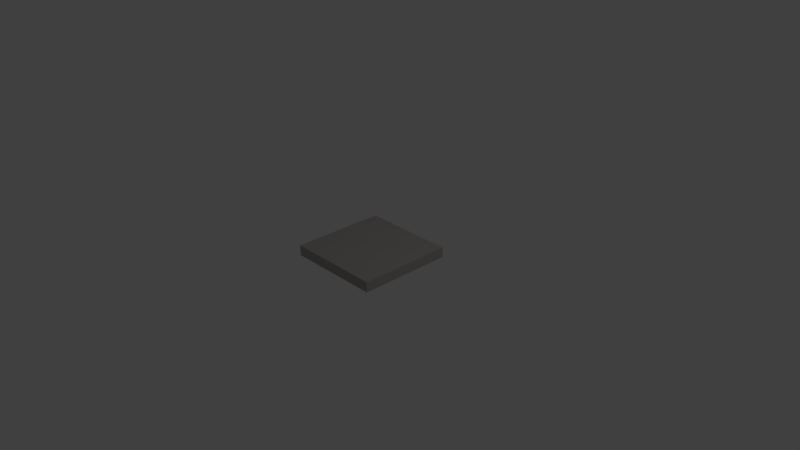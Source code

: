 # Source: lamp.blend  (saved by Blender 2.79.0; exported with 4.5.12 LTS)
import bpy
from mathutils import Matrix  # noqa: F401  (used for matrix-valued properties, if any)

bpy.ops.wm.read_factory_settings(use_empty=True)
scene = bpy.context.scene
scene.name = 'Scene'

# ---- collections
col_collection_1 = bpy.data.collections.new('Collection 1'); scene.collection.children.link(col_collection_1)

# ---- materials (node trees are filled in below, after node groups)
mat_material_003 = bpy.data.materials.new('Material.003')
mat_material_003.alpha_threshold = 0.0
mat_material_003.use_transparent_shadow = False
mat_material_003.diffuse_color = (1.0, 0.8479, 0.5899, 1.0)
mat_material_003.roughness = 0.5
mat_material_002 = bpy.data.materials.new('Material.002')
mat_material_002.alpha_threshold = 0.0
mat_material_002.use_transparent_shadow = False
mat_material_002.diffuse_color = (0.3588, 0.3588, 0.3588, 1.0)
mat_material_002.roughness = 0.5
mat_material_002.specular_intensity = 0.0604
mat_material = bpy.data.materials.new('Material')
mat_material.alpha_threshold = 0.0
mat_material.use_transparent_shadow = False
mat_material.diffuse_color = (0.4385, 0.4183, 0.3931, 1.0)
mat_material.roughness = 0.5
mat_material.specular_intensity = 0.04027
mat_material.line_color = (0.0, 0.0, 0.0, 1.0)
mat_material_001 = bpy.data.materials.new('Material.001')
mat_material_001.alpha_threshold = 0.0
mat_material_001.use_transparent_shadow = False
mat_material_001.diffuse_color = (0.7484, 0.7484, 0.7484, 1.0)
mat_material_001.roughness = 0.5

# ---- material node trees

# ---- world
world_world = bpy.data.worlds.new('World'); scene.world = world_world
world_world.color = (0.05088, 0.05088, 0.05088)
world_world.use_sun_shadow = False
world_world.sun_shadow_jitter_overblur = 0.0
world_world.cycles.sampling_method = 'MANUAL'

# ---- cameras
cam_camera = bpy.data.cameras.new('Camera')
cam_camera.clip_end = 100.0
cam_camera.lens = 35.0
cam_camera.sensor_width = 32.0
cam_camera.sensor_height = 18.0
cam_camera.ortho_scale = 7.314
cam_camera.dof.focus_distance = 0.0
cam_camera.dof.aperture_fstop = 128.0

# ---- lights
light_lamp = bpy.data.lights.new('Lamp', 'POINT')
light_lamp.transmission_factor = 0.0
light_lamp.cutoff_distance = 30.0
light_lamp.energy = 100.0
light_lamp.shadow_buffer_clip_start = 1.001
light_lamp.shadow_soft_size = 0.1
light_lamp.shadow_maximum_resolution = 0.006
light_lamp.use_absolute_resolution = True

# ---- meshes
me_cylinder_004 = bpy.data.meshes.new('Cylinder.004')
me_cylinder_004.from_pydata([(0.0, 1.0, -1.0), (0.0, 1.0, 1.0), (0.1951, 0.9808, -1.0), (0.1951, 0.9808, 1.0), (0.3827, 0.9239, -1.0), (0.3827, 0.9239, 1.0), (0.5556, 0.8315, -1.0), (0.5556, 0.8315, 1.0), (0.7071, 0.7071, -1.0), (0.7071, 0.7071, 1.0), (0.8315, 0.5556, -1.0), (0.8315, 0.5556, 1.0), (0.9239, 0.3827, -1.0), (0.9239, 0.3827, 1.0), (0.9808, 0.1951, -1.0), (0.9808, 0.1951, 1.0), (1.0, 7.55e-08, -1.0), (1.0, 7.55e-08, 1.0), (0.9808, -0.1951, -1.0), (0.9808, -0.1951, 1.0), (0.9239, -0.3827, -1.0), (0.9239, -0.3827, 1.0), (0.8315, -0.5556, -1.0), (0.8315, -0.5556, 1.0), (0.7071, -0.7071, -1.0), (0.7071, -0.7071, 1.0), (0.5556, -0.8315, -1.0), (0.5556, -0.8315, 1.0), (0.3827, -0.9239, -1.0), (0.3827, -0.9239, 1.0), (0.1951, -0.9808, -1.0), (0.1951, -0.9808, 1.0), (-3.258e-07, -1.0, -1.0), (-3.258e-07, -1.0, 1.0), (-0.1951, -0.9808, -1.0), (-0.1951, -0.9808, 1.0), (-0.3827, -0.9239, -1.0), (-0.3827, -0.9239, 1.0), (-0.5556, -0.8315, -1.0), (-0.5556, -0.8315, 1.0), (-0.7071, -0.7071, -1.0), (-0.7071, -0.7071, 1.0), (-0.8315, -0.5556, -1.0), (-0.8315, -0.5556, 1.0), (-0.9239, -0.3827, -1.0), (-0.9239, -0.3827, 1.0), (-0.9808, -0.1951, -1.0), (-0.9808, -0.1951, 1.0), (-1.0, 9.656e-07, -1.0), (-1.0, 9.656e-07, 1.0), (-0.9808, 0.1951, -1.0), (-0.9808, 0.1951, 1.0), (-0.9239, 0.3827, -1.0), (-0.9239, 0.3827, 1.0), (-0.8315, 0.5556, -1.0), (-0.8315, 0.5556, 1.0), (-0.7071, 0.7071, -1.0), (-0.7071, 0.7071, 1.0), (-0.5556, 0.8315, -1.0), (-0.5556, 0.8315, 1.0), (-0.3827, 0.9239, -1.0), (-0.3827, 0.9239, 1.0), (-0.1951, 0.9808, -1.0), (-0.1951, 0.9808, 1.0)], [], [(0, 1, 3, 2), (2, 3, 5, 4), (4, 5, 7, 6), (6, 7, 9, 8), (8, 9, 11, 10), (10, 11, 13, 12), (12, 13, 15, 14), (14, 15, 17, 16), (16, 17, 19, 18), (18, 19, 21, 20), (20, 21, 23, 22), (22, 23, 25, 24), (24, 25, 27, 26), (26, 27, 29, 28), (28, 29, 31, 30), (30, 31, 33, 32), (32, 33, 35, 34), (34, 35, 37, 36), (36, 37, 39, 38), (38, 39, 41, 40), (40, 41, 43, 42), (42, 43, 45, 44), (44, 45, 47, 46), (46, 47, 49, 48), (48, 49, 51, 50), (50, 51, 53, 52), (52, 53, 55, 54), (54, 55, 57, 56), (56, 57, 59, 58), (58, 59, 61, 60), (3, 1, 63, 61, 59, 57, 55, 53, 51, 49, 47, 45, 43, 41, 39, 37, 35, 33, 31, 29, 27, 25, 23, 21, 19, 17, 15, 13, 11, 9, 7, 5), (60, 61, 63, 62), (62, 63, 1, 0), (0, 2, 4, 6, 8, 10, 12, 14, 16, 18, 20, 22, 24, 26, 28, 30, 32, 34, 36, 38, 40, 42, 44, 46, 48, 50, 52, 54, 56, 58, 60, 62)])
me_cylinder_004.materials.append(mat_material_003)
me_cylinder_004.use_remesh_preserve_volume = False
me_cylinder_004.use_remesh_preserve_attributes = False
me_cylinder_004.use_mirror_vertex_groups = False
me_cylinder_004.update()
me_cube_001 = bpy.data.meshes.new('Cube.001')
me_cube_001.from_pydata([(-0.7431, -1.0, -0.7431), (-0.7431, 1.0, -0.7431), (1.0, -1.0, -1.0), (0.7431, -1.0, 0.7431), (1.0, 1.0, -1.0), (0.7431, 1.0, 0.7431)], [], [(4, 5, 3, 2), (1, 4, 2, 0)])
me_cube_001.materials.append(mat_material_002)
me_cube_001.use_remesh_preserve_volume = False
me_cube_001.use_remesh_preserve_attributes = False
me_cube_001.use_mirror_vertex_groups = False
me_cube_001.update()
me_cube = bpy.data.meshes.new('Cube')
me_cube.from_pydata([(1.0, 1.0, -1.0), (1.0, -1.0, -1.0), (-1.0, -1.0, -1.0), (-1.0, 1.0, -1.0), (1.0, 1.0, 1.0), (1.0, -1.0, 1.0), (-1.0, -1.0, 1.0), (-1.0, 1.0, 1.0), (0.9608, 0.9608, 1.0), (0.9608, -0.9608, 1.0), (-0.9608, 0.9608, 1.0), (-0.9608, -0.9608, 1.0), (0.8943, 0.9608, -0.9326), (0.8943, -0.9608, -0.9326), (-0.8943, 0.9608, -0.9326), (-0.8943, -0.9608, -0.9326)], [], [(0, 1, 2, 3), (6, 5, 9, 11), (0, 4, 5, 1), (1, 5, 6, 2), (2, 6, 7, 3), (4, 0, 3, 7), (11, 9, 13, 15), (5, 4, 8, 9), (7, 6, 11, 10), (4, 7, 10, 8), (12, 14, 15, 13), (9, 8, 12, 13), (10, 11, 15, 14), (8, 10, 14, 12)])
me_cube.materials.append(mat_material)
me_cube.use_remesh_preserve_volume = False
me_cube.use_remesh_preserve_attributes = False
me_cube.use_mirror_vertex_groups = False
me_cube.update()
me_cube_002 = bpy.data.meshes.new('Cube.002')
me_cube_002.from_pydata([(-0.7431, -1.0, -0.7431), (-0.7431, 1.0, -0.7431), (1.0, -1.0, -1.0), (0.7431, -1.0, 0.7431), (1.0, 1.0, -1.0), (0.7431, 1.0, 0.7431)], [], [(4, 5, 3, 2), (1, 4, 2, 0)])
me_cube_002.materials.append(mat_material_002)
me_cube_002.use_remesh_preserve_volume = False
me_cube_002.use_remesh_preserve_attributes = False
me_cube_002.use_mirror_vertex_groups = False
me_cube_002.update()
me_cube_003 = bpy.data.meshes.new('Cube.003')
me_cube_003.from_pydata([(-0.7431, -1.0, -0.7431), (-0.7431, 1.0, -0.7431), (1.0, -1.0, -1.0), (0.7431, -1.0, 0.7431), (1.0, 1.0, -1.0), (0.7431, 1.0, 0.7431)], [], [(4, 5, 3, 2), (1, 4, 2, 0)])
me_cube_003.materials.append(mat_material_002)
me_cube_003.use_remesh_preserve_volume = False
me_cube_003.use_remesh_preserve_attributes = False
me_cube_003.use_mirror_vertex_groups = False
me_cube_003.update()
me_cylinder_005 = bpy.data.meshes.new('Cylinder.005')
me_cylinder_005.from_pydata([(0.0, 1.0, -1.0), (0.0, 1.0, 1.0), (0.1951, 0.9808, -1.0), (0.1951, 0.9808, 1.0), (0.3827, 0.9239, -1.0), (0.3827, 0.9239, 1.0), (0.5556, 0.8315, -1.0), (0.5556, 0.8315, 1.0), (0.7071, 0.7071, -1.0), (0.7071, 0.7071, 1.0), (0.8315, 0.5556, -1.0), (0.8315, 0.5556, 1.0), (0.9239, 0.3827, -1.0), (0.9239, 0.3827, 1.0), (0.9808, 0.1951, -1.0), (0.9808, 0.1951, 1.0), (1.0, 7.55e-08, -1.0), (1.0, 7.55e-08, 1.0), (0.9808, -0.1951, -1.0), (0.9808, -0.1951, 1.0), (0.9239, -0.3827, -1.0), (0.9239, -0.3827, 1.0), (0.8315, -0.5556, -1.0), (0.8315, -0.5556, 1.0), (0.7071, -0.7071, -1.0), (0.7071, -0.7071, 1.0), (0.5556, -0.8315, -1.0), (0.5556, -0.8315, 1.0), (0.3827, -0.9239, -1.0), (0.3827, -0.9239, 1.0), (0.1951, -0.9808, -1.0), (0.1951, -0.9808, 1.0), (-3.258e-07, -1.0, -1.0), (-3.258e-07, -1.0, 1.0), (-0.1951, -0.9808, -1.0), (-0.1951, -0.9808, 1.0), (-0.3827, -0.9239, -1.0), (-0.3827, -0.9239, 1.0), (-0.5556, -0.8315, -1.0), (-0.5556, -0.8315, 1.0), (-0.7071, -0.7071, -1.0), (-0.7071, -0.7071, 1.0), (-0.8315, -0.5556, -1.0), (-0.8315, -0.5556, 1.0), (-0.9239, -0.3827, -1.0), (-0.9239, -0.3827, 1.0), (-0.9808, -0.1951, -1.0), (-0.9808, -0.1951, 1.0), (-1.0, 9.656e-07, -1.0), (-1.0, 9.656e-07, 1.0), (-0.9808, 0.1951, -1.0), (-0.9808, 0.1951, 1.0), (-0.9239, 0.3827, -1.0), (-0.9239, 0.3827, 1.0), (-0.8315, 0.5556, -1.0), (-0.8315, 0.5556, 1.0), (-0.7071, 0.7071, -1.0), (-0.7071, 0.7071, 1.0), (-0.5556, 0.8315, -1.0), (-0.5556, 0.8315, 1.0), (-0.3827, 0.9239, -1.0), (-0.3827, 0.9239, 1.0), (-0.1951, 0.9808, -1.0), (-0.1951, 0.9808, 1.0)], [], [(0, 1, 3, 2), (2, 3, 5, 4), (4, 5, 7, 6), (6, 7, 9, 8), (8, 9, 11, 10), (10, 11, 13, 12), (12, 13, 15, 14), (14, 15, 17, 16), (16, 17, 19, 18), (18, 19, 21, 20), (20, 21, 23, 22), (22, 23, 25, 24), (24, 25, 27, 26), (26, 27, 29, 28), (28, 29, 31, 30), (30, 31, 33, 32), (32, 33, 35, 34), (34, 35, 37, 36), (36, 37, 39, 38), (38, 39, 41, 40), (40, 41, 43, 42), (42, 43, 45, 44), (44, 45, 47, 46), (46, 47, 49, 48), (48, 49, 51, 50), (50, 51, 53, 52), (52, 53, 55, 54), (54, 55, 57, 56), (56, 57, 59, 58), (58, 59, 61, 60), (3, 1, 63, 61, 59, 57, 55, 53, 51, 49, 47, 45, 43, 41, 39, 37, 35, 33, 31, 29, 27, 25, 23, 21, 19, 17, 15, 13, 11, 9, 7, 5), (60, 61, 63, 62), (62, 63, 1, 0), (0, 2, 4, 6, 8, 10, 12, 14, 16, 18, 20, 22, 24, 26, 28, 30, 32, 34, 36, 38, 40, 42, 44, 46, 48, 50, 52, 54, 56, 58, 60, 62)])
me_cylinder_005.materials.append(mat_material_003)
me_cylinder_005.use_remesh_preserve_volume = False
me_cylinder_005.use_remesh_preserve_attributes = False
me_cylinder_005.use_mirror_vertex_groups = False
me_cylinder_005.update()
me_cylinder_006 = bpy.data.meshes.new('Cylinder.006')
me_cylinder_006.from_pydata([(0.0, 1.0, -1.0), (0.0, 1.0, 1.0), (0.1951, 0.9808, -1.0), (0.1951, 0.9808, 1.0), (0.3827, 0.9239, -1.0), (0.3827, 0.9239, 1.0), (0.5556, 0.8315, -1.0), (0.5556, 0.8315, 1.0), (0.7071, 0.7071, -1.0), (0.7071, 0.7071, 1.0), (0.8315, 0.5556, -1.0), (0.8315, 0.5556, 1.0), (0.9239, 0.3827, -1.0), (0.9239, 0.3827, 1.0), (0.9808, 0.1951, -1.0), (0.9808, 0.1951, 1.0), (1.0, 7.55e-08, -1.0), (1.0, 7.55e-08, 1.0), (0.9808, -0.1951, -1.0), (0.9808, -0.1951, 1.0), (0.9239, -0.3827, -1.0), (0.9239, -0.3827, 1.0), (0.8315, -0.5556, -1.0), (0.8315, -0.5556, 1.0), (0.7071, -0.7071, -1.0), (0.7071, -0.7071, 1.0), (0.5556, -0.8315, -1.0), (0.5556, -0.8315, 1.0), (0.3827, -0.9239, -1.0), (0.3827, -0.9239, 1.0), (0.1951, -0.9808, -1.0), (0.1951, -0.9808, 1.0), (-3.258e-07, -1.0, -1.0), (-3.258e-07, -1.0, 1.0), (-0.1951, -0.9808, -1.0), (-0.1951, -0.9808, 1.0), (-0.3827, -0.9239, -1.0), (-0.3827, -0.9239, 1.0), (-0.5556, -0.8315, -1.0), (-0.5556, -0.8315, 1.0), (-0.7071, -0.7071, -1.0), (-0.7071, -0.7071, 1.0), (-0.8315, -0.5556, -1.0), (-0.8315, -0.5556, 1.0), (-0.9239, -0.3827, -1.0), (-0.9239, -0.3827, 1.0), (-0.9808, -0.1951, -1.0), (-0.9808, -0.1951, 1.0), (-1.0, 9.656e-07, -1.0), (-1.0, 9.656e-07, 1.0), (-0.9808, 0.1951, -1.0), (-0.9808, 0.1951, 1.0), (-0.9239, 0.3827, -1.0), (-0.9239, 0.3827, 1.0), (-0.8315, 0.5556, -1.0), (-0.8315, 0.5556, 1.0), (-0.7071, 0.7071, -1.0), (-0.7071, 0.7071, 1.0), (-0.5556, 0.8315, -1.0), (-0.5556, 0.8315, 1.0), (-0.3827, 0.9239, -1.0), (-0.3827, 0.9239, 1.0), (-0.1951, 0.9808, -1.0), (-0.1951, 0.9808, 1.0)], [], [(0, 1, 3, 2), (2, 3, 5, 4), (4, 5, 7, 6), (6, 7, 9, 8), (8, 9, 11, 10), (10, 11, 13, 12), (12, 13, 15, 14), (14, 15, 17, 16), (16, 17, 19, 18), (18, 19, 21, 20), (20, 21, 23, 22), (22, 23, 25, 24), (24, 25, 27, 26), (26, 27, 29, 28), (28, 29, 31, 30), (30, 31, 33, 32), (32, 33, 35, 34), (34, 35, 37, 36), (36, 37, 39, 38), (38, 39, 41, 40), (40, 41, 43, 42), (42, 43, 45, 44), (44, 45, 47, 46), (46, 47, 49, 48), (48, 49, 51, 50), (50, 51, 53, 52), (52, 53, 55, 54), (54, 55, 57, 56), (56, 57, 59, 58), (58, 59, 61, 60), (3, 1, 63, 61, 59, 57, 55, 53, 51, 49, 47, 45, 43, 41, 39, 37, 35, 33, 31, 29, 27, 25, 23, 21, 19, 17, 15, 13, 11, 9, 7, 5), (60, 61, 63, 62), (62, 63, 1, 0), (0, 2, 4, 6, 8, 10, 12, 14, 16, 18, 20, 22, 24, 26, 28, 30, 32, 34, 36, 38, 40, 42, 44, 46, 48, 50, 52, 54, 56, 58, 60, 62)])
me_cylinder_006.materials.append(mat_material_003)
me_cylinder_006.use_remesh_preserve_volume = False
me_cylinder_006.use_remesh_preserve_attributes = False
me_cylinder_006.use_mirror_vertex_groups = False
me_cylinder_006.update()
me_cylinder_007 = bpy.data.meshes.new('Cylinder.007')
me_cylinder_007.from_pydata([(0.0, 1.0, -1.0), (0.0, 1.0, 1.0), (0.1951, 0.9808, -1.0), (0.1951, 0.9808, 1.0), (0.3827, 0.9239, -1.0), (0.3827, 0.9239, 1.0), (0.5556, 0.8315, -1.0), (0.5556, 0.8315, 1.0), (0.7071, 0.7071, -1.0), (0.7071, 0.7071, 1.0), (0.8315, 0.5556, -1.0), (0.8315, 0.5556, 1.0), (0.9239, 0.3827, -1.0), (0.9239, 0.3827, 1.0), (0.9808, 0.1951, -1.0), (0.9808, 0.1951, 1.0), (1.0, 7.55e-08, -1.0), (1.0, 7.55e-08, 1.0), (0.9808, -0.1951, -1.0), (0.9808, -0.1951, 1.0), (0.9239, -0.3827, -1.0), (0.9239, -0.3827, 1.0), (0.8315, -0.5556, -1.0), (0.8315, -0.5556, 1.0), (0.7071, -0.7071, -1.0), (0.7071, -0.7071, 1.0), (0.5556, -0.8315, -1.0), (0.5556, -0.8315, 1.0), (0.3827, -0.9239, -1.0), (0.3827, -0.9239, 1.0), (0.1951, -0.9808, -1.0), (0.1951, -0.9808, 1.0), (-3.258e-07, -1.0, -1.0), (-3.258e-07, -1.0, 1.0), (-0.1951, -0.9808, -1.0), (-0.1951, -0.9808, 1.0), (-0.3827, -0.9239, -1.0), (-0.3827, -0.9239, 1.0), (-0.5556, -0.8315, -1.0), (-0.5556, -0.8315, 1.0), (-0.7071, -0.7071, -1.0), (-0.7071, -0.7071, 1.0), (-0.8315, -0.5556, -1.0), (-0.8315, -0.5556, 1.0), (-0.9239, -0.3827, -1.0), (-0.9239, -0.3827, 1.0), (-0.9808, -0.1951, -1.0), (-0.9808, -0.1951, 1.0), (-1.0, 9.656e-07, -1.0), (-1.0, 9.656e-07, 1.0), (-0.9808, 0.1951, -1.0), (-0.9808, 0.1951, 1.0), (-0.9239, 0.3827, -1.0), (-0.9239, 0.3827, 1.0), (-0.8315, 0.5556, -1.0), (-0.8315, 0.5556, 1.0), (-0.7071, 0.7071, -1.0), (-0.7071, 0.7071, 1.0), (-0.5556, 0.8315, -1.0), (-0.5556, 0.8315, 1.0), (-0.3827, 0.9239, -1.0), (-0.3827, 0.9239, 1.0), (-0.1951, 0.9808, -1.0), (-0.1951, 0.9808, 1.0)], [], [(0, 1, 3, 2), (2, 3, 5, 4), (4, 5, 7, 6), (6, 7, 9, 8), (8, 9, 11, 10), (10, 11, 13, 12), (12, 13, 15, 14), (14, 15, 17, 16), (16, 17, 19, 18), (18, 19, 21, 20), (20, 21, 23, 22), (22, 23, 25, 24), (24, 25, 27, 26), (26, 27, 29, 28), (28, 29, 31, 30), (30, 31, 33, 32), (32, 33, 35, 34), (34, 35, 37, 36), (36, 37, 39, 38), (38, 39, 41, 40), (40, 41, 43, 42), (42, 43, 45, 44), (44, 45, 47, 46), (46, 47, 49, 48), (48, 49, 51, 50), (50, 51, 53, 52), (52, 53, 55, 54), (54, 55, 57, 56), (56, 57, 59, 58), (58, 59, 61, 60), (3, 1, 63, 61, 59, 57, 55, 53, 51, 49, 47, 45, 43, 41, 39, 37, 35, 33, 31, 29, 27, 25, 23, 21, 19, 17, 15, 13, 11, 9, 7, 5), (60, 61, 63, 62), (62, 63, 1, 0), (0, 2, 4, 6, 8, 10, 12, 14, 16, 18, 20, 22, 24, 26, 28, 30, 32, 34, 36, 38, 40, 42, 44, 46, 48, 50, 52, 54, 56, 58, 60, 62)])
me_cylinder_007.materials.append(mat_material_003)
me_cylinder_007.use_remesh_preserve_volume = False
me_cylinder_007.use_remesh_preserve_attributes = False
me_cylinder_007.use_mirror_vertex_groups = False
me_cylinder_007.update()
me_plane_011 = bpy.data.meshes.new('Plane.011')
me_plane_011.from_pydata([(-1.0, -1.161, -0.01365), (1.0, -1.161, -0.01365), (-1.0, 0.1088, 1.014e-08), (1.0, 0.1088, 1.014e-08), (-0.8954, 0.07411, 0.0), (-0.8433, -0.2169, 0.0), (-0.8235, -0.2373, 0.0), (-0.8982, 0.1088, 1.014e-08), (-0.8624, -0.1564, 0.0), (-0.8036, -0.2169, 0.0), (-0.7669, -0.05813, 0.0), (-0.7515, 0.07411, 0.0), (-0.7488, 0.1088, 1.014e-08), (-0.88, -0.05813, 0.0), (-0.7845, -0.1564, 0.0), (-0.3465, 0.07411, 0.0), (-0.2943, -0.2169, -1.192e-07), (-0.2745, -0.2373, -1.192e-07), (-0.3492, 0.1088, 1.014e-08), (-0.3134, -0.1564, -1.192e-07), (-0.2546, -0.2169, -1.192e-07), (-0.218, -0.05813, 0.0), (-0.2025, 0.07411, 0.0), (-0.1998, 0.1088, 1.014e-08), (-0.331, -0.05813, 0.0), (-0.2356, -0.1564, -1.192e-07), (0.7515, 0.07411, 2.384e-07), (0.8036, -0.2169, 0.0), (0.8235, -0.2373, 0.0), (0.7488, 0.1088, 1.014e-08), (0.7845, -0.1564, 0.0), (0.8433, -0.2169, 0.0), (0.88, -0.05813, 0.0), (0.8954, 0.07411, 0.0), (0.8982, 0.1088, 1.014e-08), (0.7669, -0.05813, 0.0), (0.8624, -0.1564, 0.0), (0.2176, 0.07411, 2.384e-07), (0.2697, -0.2169, 0.0), (0.2895, -0.2373, 0.0), (0.2149, 0.1088, 1.014e-08), (0.2506, -0.1564, 0.0), (0.3094, -0.2169, 0.0), (0.3461, -0.05813, 0.0), (0.3615, 0.07411, 2.384e-07), (0.3642, 0.1088, 1.014e-08), (0.233, -0.05813, 0.0), (0.3285, -0.1564, 0.0), (-1.0, 0.1132, -0.02628), (-1.0, -1.156, -0.03993), (1.0, -1.156, -0.03993), (1.0, 0.1132, -0.02628), (-0.8982, 0.1132, -0.02628), (-0.8954, 0.07853, -0.02628), (-0.88, -0.05371, -0.02628), (-0.8433, -0.2125, -0.02628), (-0.8235, -0.2329, -0.02628), (-0.8624, -0.152, -0.02628), (-0.8036, -0.2125, -0.02628), (-0.7669, -0.05371, -0.02628), (-0.7515, 0.07853, -0.02628), (-0.7488, 0.1132, -0.02628), (-0.7845, -0.152, -0.02628), (-0.3492, 0.1132, -0.02628), (-0.3465, 0.07853, -0.02628), (-0.331, -0.05371, -0.02628), (-0.2943, -0.2125, -0.02628), (-0.2745, -0.2329, -0.02628), (-0.3134, -0.152, -0.02628), (-0.2546, -0.2125, -0.02628), (-0.218, -0.05371, -0.02628), (-0.2025, 0.07853, -0.02628), (-0.1998, 0.1132, -0.02628), (-0.2356, -0.152, -0.02628), (0.2149, 0.1132, -0.02628), (0.7515, 0.07853, -0.02628), (0.7669, -0.05371, -0.02628), (0.8036, -0.2125, -0.02628), (0.8235, -0.2329, -0.02628), (0.7488, 0.1132, -0.02628), (0.7845, -0.152, -0.02628), (0.8433, -0.2125, -0.02628), (0.88, -0.05371, -0.02628), (0.8954, 0.07853, -0.02628), (0.8982, 0.1132, -0.02628), (0.8624, -0.152, -0.02628), (0.2176, 0.07853, -0.02628), (0.233, -0.05371, -0.02628), (0.2697, -0.2125, -0.02628), (0.2895, -0.2329, -0.02628), (0.2506, -0.152, -0.02628), (0.3094, -0.2125, -0.02628), (0.3461, -0.05371, -0.02628), (0.3615, 0.07853, -0.02628), (0.3642, 0.1132, -0.02628), (0.3285, -0.152, -0.02628)], [], [(22, 37, 46), (86, 72, 71), (4, 54, 13), (33, 82, 83), (19, 66, 16), (43, 95, 92), (5, 56, 6), (34, 83, 84), (20, 67, 69), (47, 91, 95), (7, 53, 4), (35, 80, 30), (22, 70, 71), (45, 79, 29), (8, 55, 5), (32, 85, 82), (23, 71, 72), (9, 56, 58), (36, 81, 85), (24, 68, 19), (11, 59, 60), (34, 51, 3), (21, 73, 70), (12, 60, 61), (37, 87, 46), (25, 69, 73), (13, 57, 8), (38, 89, 39), (23, 74, 40), (10, 62, 59), (40, 86, 37), (26, 76, 35), (14, 58, 62), (41, 88, 38), (2, 49, 48), (27, 78, 28), (12, 63, 18), (42, 89, 91), (1, 49, 0), (29, 75, 26), (15, 65, 24), (44, 92, 93), (3, 50, 1), (30, 77, 27), (16, 67, 17), (45, 93, 94), (2, 52, 7), (31, 78, 81), (18, 64, 15), (46, 90, 41), (0, 2, 5), (2, 7, 4), (2, 4, 13), (34, 3, 33), (3, 1, 31), (33, 3, 32), (32, 3, 36), (2, 13, 8), (2, 8, 5), (36, 3, 31), (0, 5, 6), (28, 31, 1), (1, 0, 17), (0, 6, 17), (6, 9, 17), (27, 28, 42), (28, 1, 39), (42, 28, 39), (30, 27, 47), (47, 27, 42), (9, 14, 16), (17, 9, 16), (14, 10, 19), (10, 11, 24), (11, 12, 18), (11, 18, 15), (45, 29, 26), (44, 45, 26), (44, 26, 35), (43, 44, 35), (43, 35, 30), (47, 43, 30), (11, 15, 24), (24, 19, 10), (19, 16, 14), (38, 39, 20), (39, 1, 17), (20, 39, 17), (38, 20, 25), (41, 38, 25), (41, 25, 21), (46, 41, 21), (22, 23, 37), (23, 40, 37), (46, 21, 22), (50, 51, 81), (51, 84, 83), (51, 83, 82), (52, 48, 53), (48, 49, 55), (53, 48, 54), (54, 48, 57), (51, 82, 85), (51, 85, 81), (57, 48, 55), (50, 81, 78), (56, 55, 49), (49, 50, 67), (50, 78, 89), (50, 89, 67), (78, 77, 89), (58, 56, 66), (56, 49, 67), (66, 56, 67), (62, 58, 68), (68, 58, 66), (77, 80, 91), (89, 77, 91), (80, 76, 95), (76, 75, 92), (75, 79, 94), (75, 94, 93), (63, 61, 60), (64, 63, 60), (64, 60, 65), (60, 59, 65), (65, 59, 68), (59, 62, 68), (75, 93, 92), (92, 95, 76), (95, 91, 80), (69, 67, 88), (88, 67, 89), (69, 88, 73), (88, 90, 73), (73, 90, 70), (90, 87, 70), (86, 74, 72), (70, 87, 71), (87, 86, 71), (4, 53, 54), (33, 32, 82), (19, 68, 66), (43, 47, 95), (5, 55, 56), (34, 33, 83), (20, 17, 67), (47, 42, 91), (7, 52, 53), (35, 76, 80), (22, 21, 70), (45, 94, 79), (8, 57, 55), (32, 36, 85), (23, 22, 71), (9, 6, 56), (36, 31, 81), (24, 65, 68), (11, 10, 59), (34, 84, 51), (21, 25, 73), (12, 11, 60), (37, 86, 87), (25, 20, 69), (13, 54, 57), (38, 88, 89), (23, 72, 74), (10, 14, 62), (40, 74, 86), (26, 75, 76), (14, 9, 58), (41, 90, 88), (2, 0, 49), (27, 77, 78), (12, 61, 63), (42, 39, 89), (1, 50, 49), (29, 79, 75), (15, 64, 65), (44, 43, 92), (3, 51, 50), (30, 80, 77), (16, 66, 67), (45, 44, 93), (2, 48, 52), (31, 28, 78), (18, 63, 64), (46, 87, 90)])
me_plane_011.materials.append(mat_material_001)
me_plane_011.use_remesh_preserve_volume = False
me_plane_011.use_remesh_preserve_attributes = False
me_plane_011.use_mirror_vertex_groups = False
me_plane_011.update()
me_plane_003 = bpy.data.meshes.new('Plane.003')
me_plane_003.from_pydata([(-1.0, -1.161, -0.01365), (1.0, -1.161, -0.01365), (-1.0, 0.1088, 1.014e-08), (1.0, 0.1088, 1.014e-08), (-0.8954, 0.07411, 0.0), (-0.8433, -0.2169, 0.0), (-0.8235, -0.2373, 0.0), (-0.8982, 0.1088, 1.014e-08), (-0.8624, -0.1564, 0.0), (-0.8036, -0.2169, 0.0), (-0.7669, -0.05813, 0.0), (-0.7515, 0.07411, 0.0), (-0.7488, 0.1088, 1.014e-08), (-0.88, -0.05813, 0.0), (-0.7845, -0.1564, 0.0), (-0.3465, 0.07411, 0.0), (-0.2943, -0.2169, -1.192e-07), (-0.2745, -0.2373, -1.192e-07), (-0.3492, 0.1088, 1.014e-08), (-0.3134, -0.1564, -1.192e-07), (-0.2546, -0.2169, -1.192e-07), (-0.218, -0.05813, 0.0), (-0.2025, 0.07411, 0.0), (-0.1998, 0.1088, 1.014e-08), (-0.331, -0.05813, 0.0), (-0.2356, -0.1564, -1.192e-07), (0.7515, 0.07411, 2.384e-07), (0.8036, -0.2169, 0.0), (0.8235, -0.2373, 0.0), (0.7488, 0.1088, 1.014e-08), (0.7845, -0.1564, 0.0), (0.8433, -0.2169, 0.0), (0.88, -0.05813, 0.0), (0.8954, 0.07411, 0.0), (0.8982, 0.1088, 1.014e-08), (0.7669, -0.05813, 0.0), (0.8624, -0.1564, 0.0), (0.2176, 0.07411, 2.384e-07), (0.2697, -0.2169, 0.0), (0.2895, -0.2373, 0.0), (0.2149, 0.1088, 1.014e-08), (0.2506, -0.1564, 0.0), (0.3094, -0.2169, 0.0), (0.3461, -0.05813, 0.0), (0.3615, 0.07411, 2.384e-07), (0.3642, 0.1088, 1.014e-08), (0.233, -0.05813, 0.0), (0.3285, -0.1564, 0.0), (-1.0, 0.1132, -0.02628), (-1.0, -1.156, -0.03993), (1.0, -1.156, -0.03993), (1.0, 0.1132, -0.02628), (-0.8982, 0.1132, -0.02628), (-0.8954, 0.07853, -0.02628), (-0.88, -0.05371, -0.02628), (-0.8433, -0.2125, -0.02628), (-0.8235, -0.2329, -0.02628), (-0.8624, -0.152, -0.02628), (-0.8036, -0.2125, -0.02628), (-0.7669, -0.05371, -0.02628), (-0.7515, 0.07853, -0.02628), (-0.7488, 0.1132, -0.02628), (-0.7845, -0.152, -0.02628), (-0.3492, 0.1132, -0.02628), (-0.3465, 0.07853, -0.02628), (-0.331, -0.05371, -0.02628), (-0.2943, -0.2125, -0.02628), (-0.2745, -0.2329, -0.02628), (-0.3134, -0.152, -0.02628), (-0.2546, -0.2125, -0.02628), (-0.218, -0.05371, -0.02628), (-0.2025, 0.07853, -0.02628), (-0.1998, 0.1132, -0.02628), (-0.2356, -0.152, -0.02628), (0.2149, 0.1132, -0.02628), (0.7515, 0.07853, -0.02628), (0.7669, -0.05371, -0.02628), (0.8036, -0.2125, -0.02628), (0.8235, -0.2329, -0.02628), (0.7488, 0.1132, -0.02628), (0.7845, -0.152, -0.02628), (0.8433, -0.2125, -0.02628), (0.88, -0.05371, -0.02628), (0.8954, 0.07853, -0.02628), (0.8982, 0.1132, -0.02628), (0.8624, -0.152, -0.02628), (0.2176, 0.07853, -0.02628), (0.233, -0.05371, -0.02628), (0.2697, -0.2125, -0.02628), (0.2895, -0.2329, -0.02628), (0.2506, -0.152, -0.02628), (0.3094, -0.2125, -0.02628), (0.3461, -0.05371, -0.02628), (0.3615, 0.07853, -0.02628), (0.3642, 0.1132, -0.02628), (0.3285, -0.152, -0.02628)], [], [(22, 37, 46), (86, 72, 71), (4, 54, 13), (33, 82, 83), (19, 66, 16), (43, 95, 92), (5, 56, 6), (34, 83, 84), (20, 67, 69), (47, 91, 95), (7, 53, 4), (35, 80, 30), (22, 70, 71), (45, 79, 29), (8, 55, 5), (32, 85, 82), (23, 71, 72), (9, 56, 58), (36, 81, 85), (24, 68, 19), (11, 59, 60), (34, 51, 3), (21, 73, 70), (12, 60, 61), (37, 87, 46), (25, 69, 73), (13, 57, 8), (38, 89, 39), (23, 74, 40), (10, 62, 59), (40, 86, 37), (26, 76, 35), (14, 58, 62), (41, 88, 38), (2, 49, 48), (27, 78, 28), (12, 63, 18), (42, 89, 91), (1, 49, 0), (29, 75, 26), (15, 65, 24), (44, 92, 93), (3, 50, 1), (30, 77, 27), (16, 67, 17), (45, 93, 94), (2, 52, 7), (31, 78, 81), (18, 64, 15), (46, 90, 41), (0, 2, 5), (2, 7, 4), (2, 4, 13), (34, 3, 33), (3, 1, 31), (33, 3, 32), (32, 3, 36), (2, 13, 8), (2, 8, 5), (36, 3, 31), (0, 5, 6), (28, 31, 1), (1, 0, 17), (0, 6, 17), (6, 9, 17), (27, 28, 42), (28, 1, 39), (42, 28, 39), (30, 27, 47), (47, 27, 42), (9, 14, 16), (17, 9, 16), (14, 10, 19), (10, 11, 24), (11, 12, 18), (11, 18, 15), (45, 29, 26), (44, 45, 26), (44, 26, 35), (43, 44, 35), (43, 35, 30), (47, 43, 30), (11, 15, 24), (24, 19, 10), (19, 16, 14), (38, 39, 20), (39, 1, 17), (20, 39, 17), (38, 20, 25), (41, 38, 25), (41, 25, 21), (46, 41, 21), (22, 23, 37), (23, 40, 37), (46, 21, 22), (50, 51, 81), (51, 84, 83), (51, 83, 82), (52, 48, 53), (48, 49, 55), (53, 48, 54), (54, 48, 57), (51, 82, 85), (51, 85, 81), (57, 48, 55), (50, 81, 78), (56, 55, 49), (49, 50, 67), (50, 78, 89), (50, 89, 67), (78, 77, 89), (58, 56, 66), (56, 49, 67), (66, 56, 67), (62, 58, 68), (68, 58, 66), (77, 80, 91), (89, 77, 91), (80, 76, 95), (76, 75, 92), (75, 79, 94), (75, 94, 93), (63, 61, 60), (64, 63, 60), (64, 60, 65), (60, 59, 65), (65, 59, 68), (59, 62, 68), (75, 93, 92), (92, 95, 76), (95, 91, 80), (69, 67, 88), (88, 67, 89), (69, 88, 73), (88, 90, 73), (73, 90, 70), (90, 87, 70), (86, 74, 72), (70, 87, 71), (87, 86, 71), (4, 53, 54), (33, 32, 82), (19, 68, 66), (43, 47, 95), (5, 55, 56), (34, 33, 83), (20, 17, 67), (47, 42, 91), (7, 52, 53), (35, 76, 80), (22, 21, 70), (45, 94, 79), (8, 57, 55), (32, 36, 85), (23, 22, 71), (9, 6, 56), (36, 31, 81), (24, 65, 68), (11, 10, 59), (34, 84, 51), (21, 25, 73), (12, 11, 60), (37, 86, 87), (25, 20, 69), (13, 54, 57), (38, 88, 89), (23, 72, 74), (10, 14, 62), (40, 74, 86), (26, 75, 76), (14, 9, 58), (41, 90, 88), (2, 0, 49), (27, 77, 78), (12, 61, 63), (42, 39, 89), (1, 50, 49), (29, 79, 75), (15, 64, 65), (44, 43, 92), (3, 51, 50), (30, 80, 77), (16, 66, 67), (45, 44, 93), (2, 48, 52), (31, 28, 78), (18, 63, 64), (46, 87, 90)])
me_plane_003.materials.append(mat_material_001)
me_plane_003.use_remesh_preserve_volume = False
me_plane_003.use_remesh_preserve_attributes = False
me_plane_003.use_mirror_vertex_groups = False
me_plane_003.update()
me_plane_007 = bpy.data.meshes.new('Plane.007')
me_plane_007.from_pydata([(-1.0, -1.161, -0.01365), (1.0, -1.161, -0.01365), (-1.0, 0.1088, 1.014e-08), (1.0, 0.1088, 1.014e-08), (-0.8954, 0.07411, 0.0), (-0.8433, -0.2169, 0.0), (-0.8235, -0.2373, 0.0), (-0.8982, 0.1088, 1.014e-08), (-0.8624, -0.1564, 0.0), (-0.8036, -0.2169, 0.0), (-0.7669, -0.05813, 0.0), (-0.7515, 0.07411, 0.0), (-0.7488, 0.1088, 1.014e-08), (-0.88, -0.05813, 0.0), (-0.7845, -0.1564, 0.0), (-0.3465, 0.07411, 0.0), (-0.2943, -0.2169, -1.192e-07), (-0.2745, -0.2373, -1.192e-07), (-0.3492, 0.1088, 1.014e-08), (-0.3134, -0.1564, -1.192e-07), (-0.2546, -0.2169, -1.192e-07), (-0.218, -0.05813, 0.0), (-0.2025, 0.07411, 0.0), (-0.1998, 0.1088, 1.014e-08), (-0.331, -0.05813, 0.0), (-0.2356, -0.1564, -1.192e-07), (0.7515, 0.07411, 2.384e-07), (0.8036, -0.2169, 0.0), (0.8235, -0.2373, 0.0), (0.7488, 0.1088, 1.014e-08), (0.7845, -0.1564, 0.0), (0.8433, -0.2169, 0.0), (0.88, -0.05813, 0.0), (0.8954, 0.07411, 0.0), (0.8982, 0.1088, 1.014e-08), (0.7669, -0.05813, 0.0), (0.8624, -0.1564, 0.0), (0.2176, 0.07411, 2.384e-07), (0.2697, -0.2169, 0.0), (0.2895, -0.2373, 0.0), (0.2149, 0.1088, 1.014e-08), (0.2506, -0.1564, 0.0), (0.3094, -0.2169, 0.0), (0.3461, -0.05813, 0.0), (0.3615, 0.07411, 2.384e-07), (0.3642, 0.1088, 1.014e-08), (0.233, -0.05813, 0.0), (0.3285, -0.1564, 0.0), (-1.0, 0.1132, -0.02628), (-1.0, -1.156, -0.03993), (1.0, -1.156, -0.03993), (1.0, 0.1132, -0.02628), (-0.8982, 0.1132, -0.02628), (-0.8954, 0.07853, -0.02628), (-0.88, -0.05371, -0.02628), (-0.8433, -0.2125, -0.02628), (-0.8235, -0.2329, -0.02628), (-0.8624, -0.152, -0.02628), (-0.8036, -0.2125, -0.02628), (-0.7669, -0.05371, -0.02628), (-0.7515, 0.07853, -0.02628), (-0.7488, 0.1132, -0.02628), (-0.7845, -0.152, -0.02628), (-0.3492, 0.1132, -0.02628), (-0.3465, 0.07853, -0.02628), (-0.331, -0.05371, -0.02628), (-0.2943, -0.2125, -0.02628), (-0.2745, -0.2329, -0.02628), (-0.3134, -0.152, -0.02628), (-0.2546, -0.2125, -0.02628), (-0.218, -0.05371, -0.02628), (-0.2025, 0.07853, -0.02628), (-0.1998, 0.1132, -0.02628), (-0.2356, -0.152, -0.02628), (0.2149, 0.1132, -0.02628), (0.7515, 0.07853, -0.02628), (0.7669, -0.05371, -0.02628), (0.8036, -0.2125, -0.02628), (0.8235, -0.2329, -0.02628), (0.7488, 0.1132, -0.02628), (0.7845, -0.152, -0.02628), (0.8433, -0.2125, -0.02628), (0.88, -0.05371, -0.02628), (0.8954, 0.07853, -0.02628), (0.8982, 0.1132, -0.02628), (0.8624, -0.152, -0.02628), (0.2176, 0.07853, -0.02628), (0.233, -0.05371, -0.02628), (0.2697, -0.2125, -0.02628), (0.2895, -0.2329, -0.02628), (0.2506, -0.152, -0.02628), (0.3094, -0.2125, -0.02628), (0.3461, -0.05371, -0.02628), (0.3615, 0.07853, -0.02628), (0.3642, 0.1132, -0.02628), (0.3285, -0.152, -0.02628)], [], [(22, 37, 46), (86, 72, 71), (4, 54, 13), (33, 82, 83), (19, 66, 16), (43, 95, 92), (5, 56, 6), (34, 83, 84), (20, 67, 69), (47, 91, 95), (7, 53, 4), (35, 80, 30), (22, 70, 71), (45, 79, 29), (8, 55, 5), (32, 85, 82), (23, 71, 72), (9, 56, 58), (36, 81, 85), (24, 68, 19), (11, 59, 60), (34, 51, 3), (21, 73, 70), (12, 60, 61), (37, 87, 46), (25, 69, 73), (13, 57, 8), (38, 89, 39), (23, 74, 40), (10, 62, 59), (40, 86, 37), (26, 76, 35), (14, 58, 62), (41, 88, 38), (2, 49, 48), (27, 78, 28), (12, 63, 18), (42, 89, 91), (1, 49, 0), (29, 75, 26), (15, 65, 24), (44, 92, 93), (3, 50, 1), (30, 77, 27), (16, 67, 17), (45, 93, 94), (2, 52, 7), (31, 78, 81), (18, 64, 15), (46, 90, 41), (0, 2, 5), (2, 7, 4), (2, 4, 13), (34, 3, 33), (3, 1, 31), (33, 3, 32), (32, 3, 36), (2, 13, 8), (2, 8, 5), (36, 3, 31), (0, 5, 6), (28, 31, 1), (1, 0, 17), (0, 6, 17), (6, 9, 17), (27, 28, 42), (28, 1, 39), (42, 28, 39), (30, 27, 47), (47, 27, 42), (9, 14, 16), (17, 9, 16), (14, 10, 19), (10, 11, 24), (11, 12, 18), (11, 18, 15), (45, 29, 26), (44, 45, 26), (44, 26, 35), (43, 44, 35), (43, 35, 30), (47, 43, 30), (11, 15, 24), (24, 19, 10), (19, 16, 14), (38, 39, 20), (39, 1, 17), (20, 39, 17), (38, 20, 25), (41, 38, 25), (41, 25, 21), (46, 41, 21), (22, 23, 37), (23, 40, 37), (46, 21, 22), (50, 51, 81), (51, 84, 83), (51, 83, 82), (52, 48, 53), (48, 49, 55), (53, 48, 54), (54, 48, 57), (51, 82, 85), (51, 85, 81), (57, 48, 55), (50, 81, 78), (56, 55, 49), (49, 50, 67), (50, 78, 89), (50, 89, 67), (78, 77, 89), (58, 56, 66), (56, 49, 67), (66, 56, 67), (62, 58, 68), (68, 58, 66), (77, 80, 91), (89, 77, 91), (80, 76, 95), (76, 75, 92), (75, 79, 94), (75, 94, 93), (63, 61, 60), (64, 63, 60), (64, 60, 65), (60, 59, 65), (65, 59, 68), (59, 62, 68), (75, 93, 92), (92, 95, 76), (95, 91, 80), (69, 67, 88), (88, 67, 89), (69, 88, 73), (88, 90, 73), (73, 90, 70), (90, 87, 70), (86, 74, 72), (70, 87, 71), (87, 86, 71), (4, 53, 54), (33, 32, 82), (19, 68, 66), (43, 47, 95), (5, 55, 56), (34, 33, 83), (20, 17, 67), (47, 42, 91), (7, 52, 53), (35, 76, 80), (22, 21, 70), (45, 94, 79), (8, 57, 55), (32, 36, 85), (23, 22, 71), (9, 6, 56), (36, 31, 81), (24, 65, 68), (11, 10, 59), (34, 84, 51), (21, 25, 73), (12, 11, 60), (37, 86, 87), (25, 20, 69), (13, 54, 57), (38, 88, 89), (23, 72, 74), (10, 14, 62), (40, 74, 86), (26, 75, 76), (14, 9, 58), (41, 90, 88), (2, 0, 49), (27, 77, 78), (12, 61, 63), (42, 39, 89), (1, 50, 49), (29, 79, 75), (15, 64, 65), (44, 43, 92), (3, 51, 50), (30, 80, 77), (16, 66, 67), (45, 44, 93), (2, 48, 52), (31, 28, 78), (18, 63, 64), (46, 87, 90)])
me_plane_007.materials.append(mat_material_001)
me_plane_007.use_remesh_preserve_volume = False
me_plane_007.use_remesh_preserve_attributes = False
me_plane_007.use_mirror_vertex_groups = False
me_plane_007.update()
me_plane_008 = bpy.data.meshes.new('Plane.008')
me_plane_008.from_pydata([(-1.0, -1.161, -0.01365), (1.0, -1.161, -0.01365), (-1.0, 0.1088, 1.014e-08), (1.0, 0.1088, 1.014e-08), (-0.8954, 0.07411, 0.0), (-0.8433, -0.2169, 0.0), (-0.8235, -0.2373, 0.0), (-0.8982, 0.1088, 1.014e-08), (-0.8624, -0.1564, 0.0), (-0.8036, -0.2169, 0.0), (-0.7669, -0.05813, 0.0), (-0.7515, 0.07411, 0.0), (-0.7488, 0.1088, 1.014e-08), (-0.88, -0.05813, 0.0), (-0.7845, -0.1564, 0.0), (-0.3465, 0.07411, 0.0), (-0.2943, -0.2169, -1.192e-07), (-0.2745, -0.2373, -1.192e-07), (-0.3492, 0.1088, 1.014e-08), (-0.3134, -0.1564, -1.192e-07), (-0.2546, -0.2169, -1.192e-07), (-0.218, -0.05813, 0.0), (-0.2025, 0.07411, 0.0), (-0.1998, 0.1088, 1.014e-08), (-0.331, -0.05813, 0.0), (-0.2356, -0.1564, -1.192e-07), (0.7515, 0.07411, 2.384e-07), (0.8036, -0.2169, 0.0), (0.8235, -0.2373, 0.0), (0.7488, 0.1088, 1.014e-08), (0.7845, -0.1564, 0.0), (0.8433, -0.2169, 0.0), (0.88, -0.05813, 0.0), (0.8954, 0.07411, 0.0), (0.8982, 0.1088, 1.014e-08), (0.7669, -0.05813, 0.0), (0.8624, -0.1564, 0.0), (0.2176, 0.07411, 2.384e-07), (0.2697, -0.2169, 0.0), (0.2895, -0.2373, 0.0), (0.2149, 0.1088, 1.014e-08), (0.2506, -0.1564, 0.0), (0.3094, -0.2169, 0.0), (0.3461, -0.05813, 0.0), (0.3615, 0.07411, 2.384e-07), (0.3642, 0.1088, 1.014e-08), (0.233, -0.05813, 0.0), (0.3285, -0.1564, 0.0), (-1.0, 0.1132, -0.02628), (-1.0, -1.156, -0.03993), (1.0, -1.156, -0.03993), (1.0, 0.1132, -0.02628), (-0.8982, 0.1132, -0.02628), (-0.8954, 0.07853, -0.02628), (-0.88, -0.05371, -0.02628), (-0.8433, -0.2125, -0.02628), (-0.8235, -0.2329, -0.02628), (-0.8624, -0.152, -0.02628), (-0.8036, -0.2125, -0.02628), (-0.7669, -0.05371, -0.02628), (-0.7515, 0.07853, -0.02628), (-0.7488, 0.1132, -0.02628), (-0.7845, -0.152, -0.02628), (-0.3492, 0.1132, -0.02628), (-0.3465, 0.07853, -0.02628), (-0.331, -0.05371, -0.02628), (-0.2943, -0.2125, -0.02628), (-0.2745, -0.2329, -0.02628), (-0.3134, -0.152, -0.02628), (-0.2546, -0.2125, -0.02628), (-0.218, -0.05371, -0.02628), (-0.2025, 0.07853, -0.02628), (-0.1998, 0.1132, -0.02628), (-0.2356, -0.152, -0.02628), (0.2149, 0.1132, -0.02628), (0.7515, 0.07853, -0.02628), (0.7669, -0.05371, -0.02628), (0.8036, -0.2125, -0.02628), (0.8235, -0.2329, -0.02628), (0.7488, 0.1132, -0.02628), (0.7845, -0.152, -0.02628), (0.8433, -0.2125, -0.02628), (0.88, -0.05371, -0.02628), (0.8954, 0.07853, -0.02628), (0.8982, 0.1132, -0.02628), (0.8624, -0.152, -0.02628), (0.2176, 0.07853, -0.02628), (0.233, -0.05371, -0.02628), (0.2697, -0.2125, -0.02628), (0.2895, -0.2329, -0.02628), (0.2506, -0.152, -0.02628), (0.3094, -0.2125, -0.02628), (0.3461, -0.05371, -0.02628), (0.3615, 0.07853, -0.02628), (0.3642, 0.1132, -0.02628), (0.3285, -0.152, -0.02628)], [], [(22, 37, 46), (86, 72, 71), (4, 54, 13), (33, 82, 83), (19, 66, 16), (43, 95, 92), (5, 56, 6), (34, 83, 84), (20, 67, 69), (47, 91, 95), (7, 53, 4), (35, 80, 30), (22, 70, 71), (45, 79, 29), (8, 55, 5), (32, 85, 82), (23, 71, 72), (9, 56, 58), (36, 81, 85), (24, 68, 19), (11, 59, 60), (34, 51, 3), (21, 73, 70), (12, 60, 61), (37, 87, 46), (25, 69, 73), (13, 57, 8), (38, 89, 39), (23, 74, 40), (10, 62, 59), (40, 86, 37), (26, 76, 35), (14, 58, 62), (41, 88, 38), (2, 49, 48), (27, 78, 28), (12, 63, 18), (42, 89, 91), (1, 49, 0), (29, 75, 26), (15, 65, 24), (44, 92, 93), (3, 50, 1), (30, 77, 27), (16, 67, 17), (45, 93, 94), (2, 52, 7), (31, 78, 81), (18, 64, 15), (46, 90, 41), (0, 2, 5), (2, 7, 4), (2, 4, 13), (34, 3, 33), (3, 1, 31), (33, 3, 32), (32, 3, 36), (2, 13, 8), (2, 8, 5), (36, 3, 31), (0, 5, 6), (28, 31, 1), (1, 0, 17), (0, 6, 17), (6, 9, 17), (27, 28, 42), (28, 1, 39), (42, 28, 39), (30, 27, 47), (47, 27, 42), (9, 14, 16), (17, 9, 16), (14, 10, 19), (10, 11, 24), (11, 12, 18), (11, 18, 15), (45, 29, 26), (44, 45, 26), (44, 26, 35), (43, 44, 35), (43, 35, 30), (47, 43, 30), (11, 15, 24), (24, 19, 10), (19, 16, 14), (38, 39, 20), (39, 1, 17), (20, 39, 17), (38, 20, 25), (41, 38, 25), (41, 25, 21), (46, 41, 21), (22, 23, 37), (23, 40, 37), (46, 21, 22), (50, 51, 81), (51, 84, 83), (51, 83, 82), (52, 48, 53), (48, 49, 55), (53, 48, 54), (54, 48, 57), (51, 82, 85), (51, 85, 81), (57, 48, 55), (50, 81, 78), (56, 55, 49), (49, 50, 67), (50, 78, 89), (50, 89, 67), (78, 77, 89), (58, 56, 66), (56, 49, 67), (66, 56, 67), (62, 58, 68), (68, 58, 66), (77, 80, 91), (89, 77, 91), (80, 76, 95), (76, 75, 92), (75, 79, 94), (75, 94, 93), (63, 61, 60), (64, 63, 60), (64, 60, 65), (60, 59, 65), (65, 59, 68), (59, 62, 68), (75, 93, 92), (92, 95, 76), (95, 91, 80), (69, 67, 88), (88, 67, 89), (69, 88, 73), (88, 90, 73), (73, 90, 70), (90, 87, 70), (86, 74, 72), (70, 87, 71), (87, 86, 71), (4, 53, 54), (33, 32, 82), (19, 68, 66), (43, 47, 95), (5, 55, 56), (34, 33, 83), (20, 17, 67), (47, 42, 91), (7, 52, 53), (35, 76, 80), (22, 21, 70), (45, 94, 79), (8, 57, 55), (32, 36, 85), (23, 22, 71), (9, 6, 56), (36, 31, 81), (24, 65, 68), (11, 10, 59), (34, 84, 51), (21, 25, 73), (12, 11, 60), (37, 86, 87), (25, 20, 69), (13, 54, 57), (38, 88, 89), (23, 72, 74), (10, 14, 62), (40, 74, 86), (26, 75, 76), (14, 9, 58), (41, 90, 88), (2, 0, 49), (27, 77, 78), (12, 61, 63), (42, 39, 89), (1, 50, 49), (29, 79, 75), (15, 64, 65), (44, 43, 92), (3, 51, 50), (30, 80, 77), (16, 66, 67), (45, 44, 93), (2, 48, 52), (31, 28, 78), (18, 63, 64), (46, 87, 90)])
me_plane_008.materials.append(mat_material_001)
me_plane_008.use_remesh_preserve_volume = False
me_plane_008.use_remesh_preserve_attributes = False
me_plane_008.use_mirror_vertex_groups = False
me_plane_008.update()
me_plane_009 = bpy.data.meshes.new('Plane.009')
me_plane_009.from_pydata([(-1.0, -1.161, -0.01365), (1.0, -1.161, -0.01365), (-1.0, 0.1088, 1.014e-08), (1.0, 0.1088, 1.014e-08), (-0.8954, 0.07411, 0.0), (-0.8433, -0.2169, 0.0), (-0.8235, -0.2373, 0.0), (-0.8982, 0.1088, 1.014e-08), (-0.8624, -0.1564, 0.0), (-0.8036, -0.2169, 0.0), (-0.7669, -0.05813, 0.0), (-0.7515, 0.07411, 0.0), (-0.7488, 0.1088, 1.014e-08), (-0.88, -0.05813, 0.0), (-0.7845, -0.1564, 0.0), (-0.3465, 0.07411, 0.0), (-0.2943, -0.2169, -1.192e-07), (-0.2745, -0.2373, -1.192e-07), (-0.3492, 0.1088, 1.014e-08), (-0.3134, -0.1564, -1.192e-07), (-0.2546, -0.2169, -1.192e-07), (-0.218, -0.05813, 0.0), (-0.2025, 0.07411, 0.0), (-0.1998, 0.1088, 1.014e-08), (-0.331, -0.05813, 0.0), (-0.2356, -0.1564, -1.192e-07), (0.7515, 0.07411, 2.384e-07), (0.8036, -0.2169, 0.0), (0.8235, -0.2373, 0.0), (0.7488, 0.1088, 1.014e-08), (0.7845, -0.1564, 0.0), (0.8433, -0.2169, 0.0), (0.88, -0.05813, 0.0), (0.8954, 0.07411, 0.0), (0.8982, 0.1088, 1.014e-08), (0.7669, -0.05813, 0.0), (0.8624, -0.1564, 0.0), (0.2176, 0.07411, 2.384e-07), (0.2697, -0.2169, 0.0), (0.2895, -0.2373, 0.0), (0.2149, 0.1088, 1.014e-08), (0.2506, -0.1564, 0.0), (0.3094, -0.2169, 0.0), (0.3461, -0.05813, 0.0), (0.3615, 0.07411, 2.384e-07), (0.3642, 0.1088, 1.014e-08), (0.233, -0.05813, 0.0), (0.3285, -0.1564, 0.0), (-1.0, 0.1132, -0.02628), (-1.0, -1.156, -0.03993), (1.0, -1.156, -0.03993), (1.0, 0.1132, -0.02628), (-0.8982, 0.1132, -0.02628), (-0.8954, 0.07853, -0.02628), (-0.88, -0.05371, -0.02628), (-0.8433, -0.2125, -0.02628), (-0.8235, -0.2329, -0.02628), (-0.8624, -0.152, -0.02628), (-0.8036, -0.2125, -0.02628), (-0.7669, -0.05371, -0.02628), (-0.7515, 0.07853, -0.02628), (-0.7488, 0.1132, -0.02628), (-0.7845, -0.152, -0.02628), (-0.3492, 0.1132, -0.02628), (-0.3465, 0.07853, -0.02628), (-0.331, -0.05371, -0.02628), (-0.2943, -0.2125, -0.02628), (-0.2745, -0.2329, -0.02628), (-0.3134, -0.152, -0.02628), (-0.2546, -0.2125, -0.02628), (-0.218, -0.05371, -0.02628), (-0.2025, 0.07853, -0.02628), (-0.1998, 0.1132, -0.02628), (-0.2356, -0.152, -0.02628), (0.2149, 0.1132, -0.02628), (0.7515, 0.07853, -0.02628), (0.7669, -0.05371, -0.02628), (0.8036, -0.2125, -0.02628), (0.8235, -0.2329, -0.02628), (0.7488, 0.1132, -0.02628), (0.7845, -0.152, -0.02628), (0.8433, -0.2125, -0.02628), (0.88, -0.05371, -0.02628), (0.8954, 0.07853, -0.02628), (0.8982, 0.1132, -0.02628), (0.8624, -0.152, -0.02628), (0.2176, 0.07853, -0.02628), (0.233, -0.05371, -0.02628), (0.2697, -0.2125, -0.02628), (0.2895, -0.2329, -0.02628), (0.2506, -0.152, -0.02628), (0.3094, -0.2125, -0.02628), (0.3461, -0.05371, -0.02628), (0.3615, 0.07853, -0.02628), (0.3642, 0.1132, -0.02628), (0.3285, -0.152, -0.02628)], [], [(22, 37, 46), (86, 72, 71), (4, 54, 13), (33, 82, 83), (19, 66, 16), (43, 95, 92), (5, 56, 6), (34, 83, 84), (20, 67, 69), (47, 91, 95), (7, 53, 4), (35, 80, 30), (22, 70, 71), (45, 79, 29), (8, 55, 5), (32, 85, 82), (23, 71, 72), (9, 56, 58), (36, 81, 85), (24, 68, 19), (11, 59, 60), (34, 51, 3), (21, 73, 70), (12, 60, 61), (37, 87, 46), (25, 69, 73), (13, 57, 8), (38, 89, 39), (23, 74, 40), (10, 62, 59), (40, 86, 37), (26, 76, 35), (14, 58, 62), (41, 88, 38), (2, 49, 48), (27, 78, 28), (12, 63, 18), (42, 89, 91), (1, 49, 0), (29, 75, 26), (15, 65, 24), (44, 92, 93), (3, 50, 1), (30, 77, 27), (16, 67, 17), (45, 93, 94), (2, 52, 7), (31, 78, 81), (18, 64, 15), (46, 90, 41), (0, 2, 5), (2, 7, 4), (2, 4, 13), (34, 3, 33), (3, 1, 31), (33, 3, 32), (32, 3, 36), (2, 13, 8), (2, 8, 5), (36, 3, 31), (0, 5, 6), (28, 31, 1), (1, 0, 17), (0, 6, 17), (6, 9, 17), (27, 28, 42), (28, 1, 39), (42, 28, 39), (30, 27, 47), (47, 27, 42), (9, 14, 16), (17, 9, 16), (14, 10, 19), (10, 11, 24), (11, 12, 18), (11, 18, 15), (45, 29, 26), (44, 45, 26), (44, 26, 35), (43, 44, 35), (43, 35, 30), (47, 43, 30), (11, 15, 24), (24, 19, 10), (19, 16, 14), (38, 39, 20), (39, 1, 17), (20, 39, 17), (38, 20, 25), (41, 38, 25), (41, 25, 21), (46, 41, 21), (22, 23, 37), (23, 40, 37), (46, 21, 22), (50, 51, 81), (51, 84, 83), (51, 83, 82), (52, 48, 53), (48, 49, 55), (53, 48, 54), (54, 48, 57), (51, 82, 85), (51, 85, 81), (57, 48, 55), (50, 81, 78), (56, 55, 49), (49, 50, 67), (50, 78, 89), (50, 89, 67), (78, 77, 89), (58, 56, 66), (56, 49, 67), (66, 56, 67), (62, 58, 68), (68, 58, 66), (77, 80, 91), (89, 77, 91), (80, 76, 95), (76, 75, 92), (75, 79, 94), (75, 94, 93), (63, 61, 60), (64, 63, 60), (64, 60, 65), (60, 59, 65), (65, 59, 68), (59, 62, 68), (75, 93, 92), (92, 95, 76), (95, 91, 80), (69, 67, 88), (88, 67, 89), (69, 88, 73), (88, 90, 73), (73, 90, 70), (90, 87, 70), (86, 74, 72), (70, 87, 71), (87, 86, 71), (4, 53, 54), (33, 32, 82), (19, 68, 66), (43, 47, 95), (5, 55, 56), (34, 33, 83), (20, 17, 67), (47, 42, 91), (7, 52, 53), (35, 76, 80), (22, 21, 70), (45, 94, 79), (8, 57, 55), (32, 36, 85), (23, 22, 71), (9, 6, 56), (36, 31, 81), (24, 65, 68), (11, 10, 59), (34, 84, 51), (21, 25, 73), (12, 11, 60), (37, 86, 87), (25, 20, 69), (13, 54, 57), (38, 88, 89), (23, 72, 74), (10, 14, 62), (40, 74, 86), (26, 75, 76), (14, 9, 58), (41, 90, 88), (2, 0, 49), (27, 77, 78), (12, 61, 63), (42, 39, 89), (1, 50, 49), (29, 79, 75), (15, 64, 65), (44, 43, 92), (3, 51, 50), (30, 80, 77), (16, 66, 67), (45, 44, 93), (2, 48, 52), (31, 28, 78), (18, 63, 64), (46, 87, 90)])
me_plane_009.materials.append(mat_material_001)
me_plane_009.use_remesh_preserve_volume = False
me_plane_009.use_remesh_preserve_attributes = False
me_plane_009.use_mirror_vertex_groups = False
me_plane_009.update()
me_plane_010 = bpy.data.meshes.new('Plane.010')
me_plane_010.from_pydata([(-1.0, -1.161, -0.01365), (1.0, -1.161, -0.01365), (-1.0, 0.1088, 1.014e-08), (1.0, 0.1088, 1.014e-08), (-0.8954, 0.07411, 0.0), (-0.8433, -0.2169, 0.0), (-0.8235, -0.2373, 0.0), (-0.8982, 0.1088, 1.014e-08), (-0.8624, -0.1564, 0.0), (-0.8036, -0.2169, 0.0), (-0.7669, -0.05813, 0.0), (-0.7515, 0.07411, 0.0), (-0.7488, 0.1088, 1.014e-08), (-0.88, -0.05813, 0.0), (-0.7845, -0.1564, 0.0), (-0.3465, 0.07411, 0.0), (-0.2943, -0.2169, -1.192e-07), (-0.2745, -0.2373, -1.192e-07), (-0.3492, 0.1088, 1.014e-08), (-0.3134, -0.1564, -1.192e-07), (-0.2546, -0.2169, -1.192e-07), (-0.218, -0.05813, 0.0), (-0.2025, 0.07411, 0.0), (-0.1998, 0.1088, 1.014e-08), (-0.331, -0.05813, 0.0), (-0.2356, -0.1564, -1.192e-07), (0.7515, 0.07411, 2.384e-07), (0.8036, -0.2169, 0.0), (0.8235, -0.2373, 0.0), (0.7488, 0.1088, 1.014e-08), (0.7845, -0.1564, 0.0), (0.8433, -0.2169, 0.0), (0.88, -0.05813, 0.0), (0.8954, 0.07411, 0.0), (0.8982, 0.1088, 1.014e-08), (0.7669, -0.05813, 0.0), (0.8624, -0.1564, 0.0), (0.2176, 0.07411, 2.384e-07), (0.2697, -0.2169, 0.0), (0.2895, -0.2373, 0.0), (0.2149, 0.1088, 1.014e-08), (0.2506, -0.1564, 0.0), (0.3094, -0.2169, 0.0), (0.3461, -0.05813, 0.0), (0.3615, 0.07411, 2.384e-07), (0.3642, 0.1088, 1.014e-08), (0.233, -0.05813, 0.0), (0.3285, -0.1564, 0.0), (-1.0, 0.1132, -0.02628), (-1.0, -1.156, -0.03993), (1.0, -1.156, -0.03993), (1.0, 0.1132, -0.02628), (-0.8982, 0.1132, -0.02628), (-0.8954, 0.07853, -0.02628), (-0.88, -0.05371, -0.02628), (-0.8433, -0.2125, -0.02628), (-0.8235, -0.2329, -0.02628), (-0.8624, -0.152, -0.02628), (-0.8036, -0.2125, -0.02628), (-0.7669, -0.05371, -0.02628), (-0.7515, 0.07853, -0.02628), (-0.7488, 0.1132, -0.02628), (-0.7845, -0.152, -0.02628), (-0.3492, 0.1132, -0.02628), (-0.3465, 0.07853, -0.02628), (-0.331, -0.05371, -0.02628), (-0.2943, -0.2125, -0.02628), (-0.2745, -0.2329, -0.02628), (-0.3134, -0.152, -0.02628), (-0.2546, -0.2125, -0.02628), (-0.218, -0.05371, -0.02628), (-0.2025, 0.07853, -0.02628), (-0.1998, 0.1132, -0.02628), (-0.2356, -0.152, -0.02628), (0.2149, 0.1132, -0.02628), (0.7515, 0.07853, -0.02628), (0.7669, -0.05371, -0.02628), (0.8036, -0.2125, -0.02628), (0.8235, -0.2329, -0.02628), (0.7488, 0.1132, -0.02628), (0.7845, -0.152, -0.02628), (0.8433, -0.2125, -0.02628), (0.88, -0.05371, -0.02628), (0.8954, 0.07853, -0.02628), (0.8982, 0.1132, -0.02628), (0.8624, -0.152, -0.02628), (0.2176, 0.07853, -0.02628), (0.233, -0.05371, -0.02628), (0.2697, -0.2125, -0.02628), (0.2895, -0.2329, -0.02628), (0.2506, -0.152, -0.02628), (0.3094, -0.2125, -0.02628), (0.3461, -0.05371, -0.02628), (0.3615, 0.07853, -0.02628), (0.3642, 0.1132, -0.02628), (0.3285, -0.152, -0.02628)], [], [(22, 37, 46), (86, 72, 71), (4, 54, 13), (33, 82, 83), (19, 66, 16), (43, 95, 92), (5, 56, 6), (34, 83, 84), (20, 67, 69), (47, 91, 95), (7, 53, 4), (35, 80, 30), (22, 70, 71), (45, 79, 29), (8, 55, 5), (32, 85, 82), (23, 71, 72), (9, 56, 58), (36, 81, 85), (24, 68, 19), (11, 59, 60), (34, 51, 3), (21, 73, 70), (12, 60, 61), (37, 87, 46), (25, 69, 73), (13, 57, 8), (38, 89, 39), (23, 74, 40), (10, 62, 59), (40, 86, 37), (26, 76, 35), (14, 58, 62), (41, 88, 38), (2, 49, 48), (27, 78, 28), (12, 63, 18), (42, 89, 91), (1, 49, 0), (29, 75, 26), (15, 65, 24), (44, 92, 93), (3, 50, 1), (30, 77, 27), (16, 67, 17), (45, 93, 94), (2, 52, 7), (31, 78, 81), (18, 64, 15), (46, 90, 41), (0, 2, 5), (2, 7, 4), (2, 4, 13), (34, 3, 33), (3, 1, 31), (33, 3, 32), (32, 3, 36), (2, 13, 8), (2, 8, 5), (36, 3, 31), (0, 5, 6), (28, 31, 1), (1, 0, 17), (0, 6, 17), (6, 9, 17), (27, 28, 42), (28, 1, 39), (42, 28, 39), (30, 27, 47), (47, 27, 42), (9, 14, 16), (17, 9, 16), (14, 10, 19), (10, 11, 24), (11, 12, 18), (11, 18, 15), (45, 29, 26), (44, 45, 26), (44, 26, 35), (43, 44, 35), (43, 35, 30), (47, 43, 30), (11, 15, 24), (24, 19, 10), (19, 16, 14), (38, 39, 20), (39, 1, 17), (20, 39, 17), (38, 20, 25), (41, 38, 25), (41, 25, 21), (46, 41, 21), (22, 23, 37), (23, 40, 37), (46, 21, 22), (50, 51, 81), (51, 84, 83), (51, 83, 82), (52, 48, 53), (48, 49, 55), (53, 48, 54), (54, 48, 57), (51, 82, 85), (51, 85, 81), (57, 48, 55), (50, 81, 78), (56, 55, 49), (49, 50, 67), (50, 78, 89), (50, 89, 67), (78, 77, 89), (58, 56, 66), (56, 49, 67), (66, 56, 67), (62, 58, 68), (68, 58, 66), (77, 80, 91), (89, 77, 91), (80, 76, 95), (76, 75, 92), (75, 79, 94), (75, 94, 93), (63, 61, 60), (64, 63, 60), (64, 60, 65), (60, 59, 65), (65, 59, 68), (59, 62, 68), (75, 93, 92), (92, 95, 76), (95, 91, 80), (69, 67, 88), (88, 67, 89), (69, 88, 73), (88, 90, 73), (73, 90, 70), (90, 87, 70), (86, 74, 72), (70, 87, 71), (87, 86, 71), (4, 53, 54), (33, 32, 82), (19, 68, 66), (43, 47, 95), (5, 55, 56), (34, 33, 83), (20, 17, 67), (47, 42, 91), (7, 52, 53), (35, 76, 80), (22, 21, 70), (45, 94, 79), (8, 57, 55), (32, 36, 85), (23, 22, 71), (9, 6, 56), (36, 31, 81), (24, 65, 68), (11, 10, 59), (34, 84, 51), (21, 25, 73), (12, 11, 60), (37, 86, 87), (25, 20, 69), (13, 54, 57), (38, 88, 89), (23, 72, 74), (10, 14, 62), (40, 74, 86), (26, 75, 76), (14, 9, 58), (41, 90, 88), (2, 0, 49), (27, 77, 78), (12, 61, 63), (42, 39, 89), (1, 50, 49), (29, 79, 75), (15, 64, 65), (44, 43, 92), (3, 51, 50), (30, 80, 77), (16, 66, 67), (45, 44, 93), (2, 48, 52), (31, 28, 78), (18, 63, 64), (46, 87, 90)])
me_plane_010.materials.append(mat_material_001)
me_plane_010.use_remesh_preserve_volume = False
me_plane_010.use_remesh_preserve_attributes = False
me_plane_010.use_mirror_vertex_groups = False
me_plane_010.update()

# ---- objects
ob_cylinder = bpy.data.objects.new('Cylinder', me_cylinder_004)
ob_cube_001 = bpy.data.objects.new('Cube.001', me_cube_001)
ob_cube = bpy.data.objects.new('Cube', me_cube)
ob_lamp = bpy.data.objects.new('Lamp', light_lamp)
ob_camera = bpy.data.objects.new('Camera', cam_camera)
ob_cube_002 = bpy.data.objects.new('Cube.002', me_cube_002)
ob_cube_003 = bpy.data.objects.new('Cube.003', me_cube_003)
ob_cylinder_001 = bpy.data.objects.new('Cylinder.001', me_cylinder_005)
ob_cylinder_002 = bpy.data.objects.new('Cylinder.002', me_cylinder_006)
ob_cylinder_003 = bpy.data.objects.new('Cylinder.003', me_cylinder_007)
ob_plane_005 = bpy.data.objects.new('Plane.005', me_plane_011)
ob_plane_001 = bpy.data.objects.new('Plane.001', me_plane_003)
ob_plane_000 = bpy.data.objects.new('Plane.000', me_plane_007)
ob_plane_002 = bpy.data.objects.new('Plane.002', me_plane_008)
ob_plane_003 = bpy.data.objects.new('Plane.003', me_plane_009)
ob_plane_004 = bpy.data.objects.new('Plane.004', me_plane_010)

# ---- transforms, parenting, visibility, modifiers, constraints
ob_cylinder.location = (0.1725, 0.03777, 0.05593)
ob_cylinder.rotation_euler = (1.571, -0.0, 0.0)
ob_cylinder.scale = (0.02838, 0.02838, 0.6393)
ob_cylinder.lineart.crease_threshold = 0.0
ob_cube_001.location = (-0.3451, 0.03777, 0.07098)
ob_cube_001.rotation_euler = (0.0, 0.7854, 0.0)
ob_cube_001.scale = (0.05712, -0.6213, 0.05712)
ob_cube_001.lineart.crease_threshold = 0.0
ob_cube.location = (1.233e-09, 0.03777, 0.02276)
ob_cube.scale = (0.6476, 0.6476, -0.0708)
ob_cube.lock_rotations_4d = False
ob_cube.empty_display_type = 'ARROWS'
ob_cube.lineart.crease_threshold = 0.0
ob_lamp.location = (4.076, 1.005, 5.904)
ob_lamp.rotation_euler = (0.6503, 0.05522, 1.866)
ob_lamp.lock_rotations_4d = False
ob_lamp.empty_display_type = 'ARROWS'
ob_lamp.color = (0.0, 0.0, 0.0, 0.0)
ob_lamp.lineart.crease_threshold = 0.0
ob_camera.location = (7.481, -6.508, 5.344)
ob_camera.rotation_euler = (1.109, 0.0, 0.8149)
ob_camera.lock_rotations_4d = False
ob_camera.empty_display_type = 'ARROWS'
ob_camera.color = (0.0, 0.0, 0.0, 0.0)
ob_camera.display_type = 'WIRE'
ob_camera.lineart.crease_threshold = 0.0
ob_cube_002.location = (1.233e-09, 0.03777, 0.07098)
ob_cube_002.rotation_euler = (0.0, 0.7854, 0.0)
ob_cube_002.scale = (0.05712, -0.6213, 0.05712)
ob_cube_002.lineart.crease_threshold = 0.0
ob_cube_003.location = (0.3451, 0.03777, 0.07098)
ob_cube_003.rotation_euler = (0.0, 0.7854, 0.0)
ob_cube_003.scale = (0.05712, -0.6213, 0.05712)
ob_cube_003.lineart.crease_threshold = 0.0
ob_cylinder_001.location = (0.5176, 0.03777, 0.05593)
ob_cylinder_001.rotation_euler = (1.571, -0.0, 0.0)
ob_cylinder_001.scale = (0.02838, 0.02838, 0.6393)
ob_cylinder_001.lineart.crease_threshold = 0.0
ob_cylinder_002.location = (-0.1725, 0.03777, 0.05593)
ob_cylinder_002.rotation_euler = (1.571, -0.0, 0.0)
ob_cylinder_002.scale = (0.02838, 0.02838, 0.6393)
ob_cylinder_002.lineart.crease_threshold = 0.0
ob_cylinder_003.location = (-0.5176, 0.03777, 0.05593)
ob_cylinder_003.rotation_euler = (1.571, -0.0, 0.0)
ob_cylinder_003.scale = (0.02838, 0.02838, 0.6393)
ob_cylinder_003.lineart.crease_threshold = 0.0
ob_plane_005.location = (1.233e-09, 0.4979, 0.02276)
ob_plane_005.rotation_euler = (1.255, -0.0, 0.0)
ob_plane_005.scale = (0.6286, 0.06015, 0.2312)
ob_plane_005.lineart.crease_threshold = 0.0
ob_plane_001.parent = ob_plane_005
ob_plane_001.matrix_parent_inverse = Matrix(((0.915, 0.0, 0.0, -0.0), (0.0, 2.967, 9.089, -2.374), (0.0, -2.365, 0.7721, 1.892), (0.0, 0.0, 0.0, 1.0)))
ob_plane_001.location = (0.0, 0.5, 0.0)
ob_plane_001.rotation_euler = (1.255, -0.0, 0.0)
ob_plane_001.scale = (1.093, 0.1046, 0.402)
ob_plane_001.lineart.crease_threshold = 0.0
ob_plane_000.parent = ob_plane_005
ob_plane_000.matrix_parent_inverse = Matrix(((0.915, 0.0, 0.0, -0.0), (0.0, 2.967, 9.089, -2.374), (0.0, -2.365, 0.7721, 1.892), (0.0, 0.0, 0.0, 1.0)))
ob_plane_000.location = (0.0, -0.7, 0.0)
ob_plane_000.rotation_euler = (1.255, -0.0, 0.0)
ob_plane_000.scale = (1.093, 0.1046, 0.402)
ob_plane_000.lineart.crease_threshold = 0.0
ob_plane_002.parent = ob_plane_005
ob_plane_002.matrix_parent_inverse = Matrix(((0.915, 0.0, 0.0, -0.0), (0.0, 2.967, 9.089, -2.374), (0.0, -2.365, 0.7721, 1.892), (0.0, 0.0, 0.0, 1.0)))
ob_plane_002.location = (0.0, -0.4, 0.0)
ob_plane_002.rotation_euler = (1.255, -0.0, 0.0)
ob_plane_002.scale = (1.093, 0.1046, 0.402)
ob_plane_002.lineart.crease_threshold = 0.0
ob_plane_003.parent = ob_plane_005
ob_plane_003.matrix_parent_inverse = Matrix(((0.915, 0.0, 0.0, -0.0), (0.0, 2.967, 9.089, -2.374), (0.0, -2.365, 0.7721, 1.892), (0.0, 0.0, 0.0, 1.0)))
ob_plane_003.location = (0.0, -0.1, 0.0)
ob_plane_003.rotation_euler = (1.255, -0.0, 0.0)
ob_plane_003.scale = (1.093, 0.1046, 0.402)
ob_plane_003.lineart.crease_threshold = 0.0
ob_plane_004.parent = ob_plane_005
ob_plane_004.matrix_parent_inverse = Matrix(((0.915, 0.0, 0.0, -0.0), (0.0, 2.967, 9.089, -2.374), (0.0, -2.365, 0.7721, 1.892), (0.0, 0.0, 0.0, 1.0)))
ob_plane_004.location = (0.0, 0.2, 0.0)
ob_plane_004.rotation_euler = (1.255, -0.0, 0.0)
ob_plane_004.scale = (1.093, 0.1046, 0.402)
ob_plane_004.lineart.crease_threshold = 0.0

# ---- collection membership
col_collection_1.objects.link(ob_cylinder)
col_collection_1.objects.link(ob_cube_001)
col_collection_1.objects.link(ob_cube)
col_collection_1.objects.link(ob_lamp)
col_collection_1.objects.link(ob_camera)
col_collection_1.objects.link(ob_cube_002)
col_collection_1.objects.link(ob_cube_003)
col_collection_1.objects.link(ob_cylinder_001)
col_collection_1.objects.link(ob_cylinder_002)
col_collection_1.objects.link(ob_cylinder_003)
col_collection_1.objects.link(ob_plane_005)
col_collection_1.objects.link(ob_plane_001)
col_collection_1.objects.link(ob_plane_000)
col_collection_1.objects.link(ob_plane_002)
col_collection_1.objects.link(ob_plane_003)
col_collection_1.objects.link(ob_plane_004)

# ---- scene / render settings (as saved in the file)
scene.camera = ob_camera
scene.frame_start = 1; scene.frame_end = 250; scene.frame_set(1)
scene.render.engine = 'BLENDER_EEVEE_NEXT'
scene.render.resolution_percentage = 50
scene.render.dither_intensity = 0.0
scene.cycles.use_denoising = False
scene.cycles.samples = 128
scene.cycles.sampling_pattern = 'TABULATED_SOBOL'
scene.cycles.use_adaptive_sampling = False
scene.cycles.use_light_tree = False
scene.cycles.blur_glossy = 0.0
scene.cycles.sample_clamp_indirect = 0.0
scene.view_settings.view_transform = 'Standard'
bpy.context.view_layer.update()
